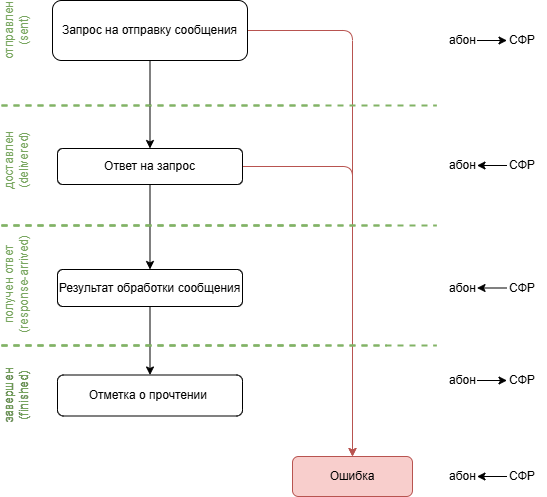

The diagram above was exported from draw.io. Its source (the exported page's mxGraphModel, read from the mxfile embedded in the PNG):
<mxGraphModel dx="1422" dy="759" grid="1" gridSize="10" guides="1" tooltips="1" connect="1" arrows="1" fold="1" page="1" pageScale="1" pageWidth="1169" pageHeight="827" background="#ffffff" math="0" shadow="0">
  <root>
    <mxCell id="0" />
    <mxCell id="1" parent="0" />
    <mxCell id="15" value="отправлен (sent)" style="text;html=1;strokeColor=none;fillColor=none;align=center;verticalAlign=middle;whiteSpace=wrap;rounded=0;rotation=-90;fontColor=#78A65F;" parent="1" vertex="1">
      <mxGeometry x="190" y="139" width="60" height="30" as="geometry" />
    </mxCell>
    <mxCell id="16" value="доставлен (delivered)" style="text;html=1;strokeColor=none;fillColor=none;align=center;verticalAlign=middle;whiteSpace=wrap;rounded=0;rotation=-90;fontColor=#78A65F;" parent="1" vertex="1">
      <mxGeometry x="190" y="269" width="60" height="30" as="geometry" />
    </mxCell>
    <mxCell id="17" value="получен ответ (response-arrived)" style="text;html=1;strokeColor=none;fillColor=none;align=center;verticalAlign=middle;whiteSpace=wrap;rounded=0;rotation=-90;fontColor=#78A65F;" parent="1" vertex="1">
      <mxGeometry x="160" y="392.75" width="120" height="30" as="geometry" />
    </mxCell>
    <mxCell id="18" value="завершен (finished)" style="text;html=1;strokeColor=none;fillColor=none;align=center;verticalAlign=middle;whiteSpace=wrap;rounded=0;rotation=-90;" parent="1" vertex="1">
      <mxGeometry x="190" y="504" width="60" height="30" as="geometry" />
    </mxCell>
    <mxCell id="19" value="" style="endArrow=none;html=1;rounded=0;strokeWidth=2;dashed=1;fillColor=#d5e8d4;strokeColor=#82b366;" parent="1" edge="1">
      <mxGeometry width="50" height="50" relative="1" as="geometry">
        <mxPoint x="205" y="229" as="sourcePoint" />
        <mxPoint x="525" y="229" as="targetPoint" />
      </mxGeometry>
    </mxCell>
    <mxCell id="20" value="" style="endArrow=none;html=1;rounded=0;strokeWidth=2;dashed=1;fillColor=#d5e8d4;strokeColor=#82b366;" parent="1" edge="1">
      <mxGeometry width="50" height="50" relative="1" as="geometry">
        <mxPoint x="205" y="349" as="sourcePoint" />
        <mxPoint x="525" y="349" as="targetPoint" />
      </mxGeometry>
    </mxCell>
    <mxCell id="21" value="" style="endArrow=none;html=1;rounded=0;strokeWidth=2;dashed=1;fillColor=#d5e8d4;strokeColor=#82b366;" parent="1" edge="1">
      <mxGeometry width="50" height="50" relative="1" as="geometry">
        <mxPoint x="205" y="469" as="sourcePoint" />
        <mxPoint x="525" y="469" as="targetPoint" />
      </mxGeometry>
    </mxCell>
    <mxCell id="22" value="" style="edgeStyle=orthogonalEdgeStyle;rounded=0;orthogonalLoop=1;jettySize=auto;html=1;fontFamily=Helvetica;fontSize=12;strokeWidth=1;" parent="1" source="25" target="27" edge="1">
      <mxGeometry relative="1" as="geometry" />
    </mxCell>
    <mxCell id="23" style="edgeStyle=orthogonalEdgeStyle;rounded=1;orthogonalLoop=1;jettySize=auto;html=1;exitX=1;exitY=0.5;exitDx=0;exitDy=0;entryX=0.5;entryY=0;entryDx=0;entryDy=0;fontFamily=Helvetica;fontSize=12;strokeWidth=1;sketch=0;fillColor=#f8cecc;strokeColor=#b85450;" parent="1" source="27" target="31" edge="1">
      <mxGeometry relative="1" as="geometry" />
    </mxCell>
    <mxCell id="W5U5eTP3NiwjyG5z0bJA-52" style="edgeStyle=orthogonalEdgeStyle;rounded=1;orthogonalLoop=1;jettySize=auto;html=1;entryX=0.5;entryY=0;entryDx=0;entryDy=0;fillColor=#f8cecc;strokeColor=#b85450;" parent="1" source="25" target="31" edge="1">
      <mxGeometry relative="1" as="geometry" />
    </mxCell>
    <mxCell id="25" value="&lt;font style=&quot;font-size: 12px&quot;&gt;&lt;span style=&quot;background-color: rgb(255 , 255 , 255)&quot;&gt;Запрос на отправку сообщения&lt;/span&gt;&lt;/font&gt;" style="rounded=1;whiteSpace=wrap;html=1;align=center;" parent="1" vertex="1">
      <mxGeometry x="256" y="124" width="195" height="60" as="geometry" />
    </mxCell>
    <mxCell id="26" value="" style="edgeStyle=orthogonalEdgeStyle;rounded=0;orthogonalLoop=1;jettySize=auto;html=1;fontFamily=Helvetica;fontSize=12;strokeWidth=1;" parent="1" source="27" target="29" edge="1">
      <mxGeometry relative="1" as="geometry" />
    </mxCell>
    <mxCell id="27" value="&lt;span style=&quot;text-align: left ; background-color: rgb(255 , 255 , 255)&quot;&gt;&lt;font style=&quot;font-size: 12px&quot;&gt;Ответ на запрос&lt;/font&gt;&lt;/span&gt;" style="whiteSpace=wrap;html=1;rounded=1;" parent="1" vertex="1">
      <mxGeometry x="261" y="272" width="185" height="36" as="geometry" />
    </mxCell>
    <mxCell id="28" value="" style="edgeStyle=orthogonalEdgeStyle;rounded=0;orthogonalLoop=1;jettySize=auto;html=1;fontFamily=Helvetica;fontSize=12;strokeWidth=1;" parent="1" source="29" target="30" edge="1">
      <mxGeometry relative="1" as="geometry" />
    </mxCell>
    <mxCell id="29" value="Результат обработки сообщения" style="whiteSpace=wrap;html=1;rounded=1;" parent="1" vertex="1">
      <mxGeometry x="261" y="393" width="185" height="37" as="geometry" />
    </mxCell>
    <mxCell id="30" value="Отметка о прочтении&amp;nbsp;" style="whiteSpace=wrap;html=1;rounded=1;" parent="1" vertex="1">
      <mxGeometry x="261" y="498.5" width="185" height="41" as="geometry" />
    </mxCell>
    <mxCell id="31" value="Ошибка" style="whiteSpace=wrap;html=1;rounded=1;fillColor=#f8cecc;strokeColor=#b85450;" parent="1" vertex="1">
      <mxGeometry x="496" y="580" width="120" height="40" as="geometry" />
    </mxCell>
    <mxCell id="32" value="завершен (finished)" style="text;html=1;strokeColor=none;fillColor=none;align=center;verticalAlign=middle;whiteSpace=wrap;rounded=0;rotation=-90;fontColor=#78A65F;" parent="1" vertex="1">
      <mxGeometry x="190" y="504" width="60" height="30" as="geometry" />
    </mxCell>
    <mxCell id="33" value="" style="endArrow=none;html=1;rounded=0;strokeWidth=2;dashed=1;fillColor=#d5e8d4;strokeColor=#82b366;" parent="1" edge="1">
      <mxGeometry width="50" height="50" relative="1" as="geometry">
        <mxPoint x="205" y="229" as="sourcePoint" />
        <mxPoint x="640" y="229" as="targetPoint" />
      </mxGeometry>
    </mxCell>
    <mxCell id="34" value="" style="endArrow=none;html=1;rounded=0;strokeWidth=2;dashed=1;fillColor=#d5e8d4;strokeColor=#82b366;" parent="1" edge="1">
      <mxGeometry width="50" height="50" relative="1" as="geometry">
        <mxPoint x="205" y="349" as="sourcePoint" />
        <mxPoint x="600" y="349" as="targetPoint" />
      </mxGeometry>
    </mxCell>
    <mxCell id="35" value="" style="endArrow=none;html=1;rounded=0;strokeWidth=2;dashed=1;fillColor=#d5e8d4;strokeColor=#82b366;" parent="1" edge="1">
      <mxGeometry width="50" height="50" relative="1" as="geometry">
        <mxPoint x="205" y="469" as="sourcePoint" />
        <mxPoint x="590" y="469" as="targetPoint" />
      </mxGeometry>
    </mxCell>
    <mxCell id="36" value="" style="endArrow=none;html=1;rounded=0;strokeWidth=2;dashed=1;fillColor=#d5e8d4;strokeColor=#82b366;" parent="1" edge="1">
      <mxGeometry width="50" height="50" relative="1" as="geometry">
        <mxPoint x="205" y="469" as="sourcePoint" />
        <mxPoint x="640" y="469" as="targetPoint" />
      </mxGeometry>
    </mxCell>
    <mxCell id="37" value="" style="endArrow=none;html=1;rounded=0;strokeWidth=2;dashed=1;fillColor=#d5e8d4;strokeColor=#82b366;" parent="1" edge="1">
      <mxGeometry width="50" height="50" relative="1" as="geometry">
        <mxPoint x="205" y="349" as="sourcePoint" />
        <mxPoint x="640" y="349" as="targetPoint" />
      </mxGeometry>
    </mxCell>
    <mxCell id="38" value="абон" style="text;html=1;resizable=0;points=[];autosize=1;align=left;verticalAlign=top;spacingTop=-4;" parent="1" vertex="1">
      <mxGeometry x="650.5" y="154" width="40" height="20" as="geometry" />
    </mxCell>
    <mxCell id="39" value="СФР" style="text;html=1;resizable=0;points=[];autosize=1;align=left;verticalAlign=top;spacingTop=-4;" parent="1" vertex="1">
      <mxGeometry x="710.5" y="154" width="40" height="20" as="geometry" />
    </mxCell>
    <mxCell id="40" value="" style="endArrow=classic;html=1;" parent="1" edge="1">
      <mxGeometry width="50" height="50" relative="1" as="geometry">
        <mxPoint x="680.5" y="164" as="sourcePoint" />
        <mxPoint x="710.5" y="164" as="targetPoint" />
      </mxGeometry>
    </mxCell>
    <mxCell id="41" value="абон" style="text;html=1;resizable=0;points=[];autosize=1;align=left;verticalAlign=top;spacingTop=-4;" parent="1" vertex="1">
      <mxGeometry x="650.5" y="279" width="40" height="20" as="geometry" />
    </mxCell>
    <mxCell id="42" value="СФР" style="text;html=1;resizable=0;points=[];autosize=1;align=left;verticalAlign=top;spacingTop=-4;" parent="1" vertex="1">
      <mxGeometry x="710.5" y="279" width="40" height="20" as="geometry" />
    </mxCell>
    <mxCell id="43" value="" style="endArrow=none;html=1;startArrow=classic;startFill=1;endFill=0;" parent="1" edge="1">
      <mxGeometry width="50" height="50" relative="1" as="geometry">
        <mxPoint x="680.5" y="289" as="sourcePoint" />
        <mxPoint x="710.5" y="289" as="targetPoint" />
      </mxGeometry>
    </mxCell>
    <mxCell id="44" value="абон" style="text;html=1;resizable=0;points=[];autosize=1;align=left;verticalAlign=top;spacingTop=-4;" parent="1" vertex="1">
      <mxGeometry x="650.5" y="590" width="40" height="20" as="geometry" />
    </mxCell>
    <mxCell id="45" value="СФР" style="text;html=1;resizable=0;points=[];autosize=1;align=left;verticalAlign=top;spacingTop=-4;" parent="1" vertex="1">
      <mxGeometry x="710.5" y="590" width="40" height="20" as="geometry" />
    </mxCell>
    <mxCell id="46" value="" style="endArrow=none;html=1;startArrow=classic;startFill=1;endFill=0;" parent="1" edge="1">
      <mxGeometry width="50" height="50" relative="1" as="geometry">
        <mxPoint x="680.5" y="600" as="sourcePoint" />
        <mxPoint x="710.5" y="600" as="targetPoint" />
      </mxGeometry>
    </mxCell>
    <mxCell id="47" value="абон" style="text;html=1;resizable=0;points=[];autosize=1;align=left;verticalAlign=top;spacingTop=-4;" parent="1" vertex="1">
      <mxGeometry x="650.5" y="401.5" width="40" height="20" as="geometry" />
    </mxCell>
    <mxCell id="48" value="СФР" style="text;html=1;resizable=0;points=[];autosize=1;align=left;verticalAlign=top;spacingTop=-4;" parent="1" vertex="1">
      <mxGeometry x="710.5" y="401.5" width="40" height="20" as="geometry" />
    </mxCell>
    <mxCell id="49" value="" style="endArrow=none;html=1;startArrow=classic;startFill=1;endFill=0;" parent="1" edge="1">
      <mxGeometry width="50" height="50" relative="1" as="geometry">
        <mxPoint x="680.5" y="411.5" as="sourcePoint" />
        <mxPoint x="710.5" y="411.5" as="targetPoint" />
      </mxGeometry>
    </mxCell>
    <mxCell id="50" value="абон" style="text;html=1;resizable=0;points=[];autosize=1;align=left;verticalAlign=top;spacingTop=-4;" parent="1" vertex="1">
      <mxGeometry x="650.5" y="494" width="40" height="20" as="geometry" />
    </mxCell>
    <mxCell id="51" value="СФР" style="text;html=1;resizable=0;points=[];autosize=1;align=left;verticalAlign=top;spacingTop=-4;" parent="1" vertex="1">
      <mxGeometry x="710.5" y="494" width="40" height="20" as="geometry" />
    </mxCell>
    <mxCell id="52" value="" style="endArrow=classic;html=1;" parent="1" edge="1">
      <mxGeometry width="50" height="50" relative="1" as="geometry">
        <mxPoint x="680.5" y="504" as="sourcePoint" />
        <mxPoint x="710.5" y="504" as="targetPoint" />
      </mxGeometry>
    </mxCell>
  </root>
</mxGraphModel>